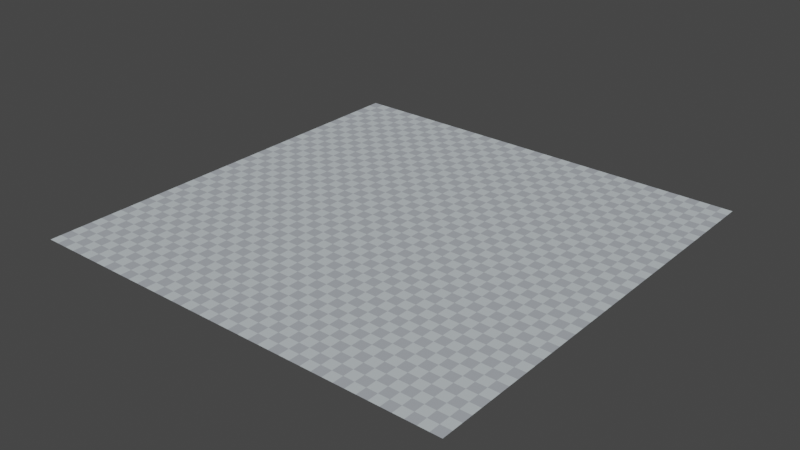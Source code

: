 # Source: checker_plane.blend  (saved by Blender 3.4.6; exported with 4.5.12 LTS)
import bpy
from mathutils import Matrix  # noqa: F401  (used for matrix-valued properties, if any)

bpy.ops.wm.read_factory_settings(use_empty=True)
scene = bpy.context.scene
scene.name = 'Scene'

# ---- collections
col_collection = bpy.data.collections.new('Collection'); scene.collection.children.link(col_collection)

# ---- images (referenced by path relative to the original .blend; pixels are not part of the script)
import os
ASSET_DIR = os.environ.get("B2B_ASSET_DIR", "")  # directory of the original .blend (textures are referenced by path, not embedded)
HERE = os.path.dirname(os.path.abspath(__file__))  # packed textures are extracted next to this script under _unpacked/

def load_image(name, relpath, width, height, colorspace="sRGB"):
    """Load a texture the original file referenced (path relative to the .blend, or extracted next to this script)."""
    p = next((c for c in (os.path.join(HERE, relpath), os.path.join(ASSET_DIR, relpath)) if relpath and os.path.exists(c)), "")
    if p:
        img = bpy.data.images.load(p, check_existing=True)
        img.name = name
    else:  # same state as the original file: an image datablock whose file is absent (Cycles renders it pink)
        img = bpy.data.images.new(name, width, height)
        img.source = "FILE"
        img.filepath = "//" + (relpath or name)
    img.colorspace_settings.name = colorspace
    return img
img_testtexture_png = load_image('testTexture.png', '_unpacked/testTexture.25603a2c.png', 32, 32, 'sRGB')

# ---- materials (node trees are filled in below, after node groups)
mat_x = bpy.data.materials.new('マテリアル')
mat_x.use_transparent_shadow = False

# ---- material node trees
mat_x.use_nodes = True; mat_x.node_tree.nodes.clear()
_N = mat_x.node_tree.nodes; _L = mat_x.node_tree.links
n0 = _N.new('ShaderNodeBsdfPrincipled'); n0.name = 'プリンシプルBSDF'; n0.location = (10, 300)
n0.distribution = 'GGX'
n0.subsurface_method = 'RANDOM_WALK_SKIN'
n0.inputs[3].default_value = 1.45
n0.inputs[27].default_value = (0.0, 0.0, 0.0, 1.0)
n0.inputs[28].default_value = 1.0
n1 = _N.new('ShaderNodeOutputMaterial'); n1.name = 'マテリアル出力'; n1.location = (300, 300)
n2 = _N.new('ShaderNodeTexImage'); n2.name = '画像テクスチャ'; n2.location = (-280, 280)
n2.image = img_testtexture_png
n2.interpolation = 'Closest'
_L.new(n0.outputs[0], n1.inputs[0])
_L.new(n2.outputs[0], n0.inputs[0])
n1.is_active_output = True

# ---- world
world_world = bpy.data.worlds.new('World'); scene.world = world_world
world_world.use_nodes = True; world_world.node_tree.nodes.clear()
_N = world_world.node_tree.nodes; _L = world_world.node_tree.links
n0 = _N.new('ShaderNodeOutputWorld'); n0.name = 'World Output'; n0.location = (300, 300)
n1 = _N.new('ShaderNodeBackground'); n1.name = 'Background'; n1.location = (10, 300)
n1.inputs[0].default_value = (0.05088, 0.05088, 0.05088, 1.0)
_L.new(n1.outputs[0], n0.inputs[0])
n0.is_active_output = True
world_world.color = (0.05088, 0.05088, 0.05088)
world_world.use_sun_shadow = False
world_world.sun_shadow_jitter_overblur = 0.0

# ---- meshes
me_x = bpy.data.meshes.new('平面')
me_x.from_pydata([(-10.0, -10.0, 0.0), (10.0, -10.0, 0.0), (-10.0, 10.0, 0.0), (10.0, 10.0, 0.0), (-8.0, -10.0, 0.0), (-6.0, -10.0, 0.0), (-4.0, -10.0, 0.0), (-2.0, -10.0, 0.0), (0.0, -10.0, 0.0), (2.0, -10.0, 0.0), (4.0, -10.0, 0.0), (6.0, -10.0, 0.0), (8.0, -10.0, 0.0), (8.0, 10.0, 0.0), (6.0, 10.0, 0.0), (4.0, 10.0, 0.0), (2.0, 10.0, 0.0), (0.0, 10.0, 0.0), (-2.0, 10.0, 0.0), (-4.0, 10.0, 0.0), (-6.0, 10.0, 0.0), (-8.0, 10.0, 0.0), (-10.0, 8.0, 0.0), (-10.0, 6.0, 0.0), (-10.0, 4.0, 0.0), (-10.0, 2.0, 0.0), (-10.0, 0.0, 0.0), (-10.0, -2.0, 0.0), (-10.0, -4.0, 0.0), (-10.0, -6.0, 0.0), (-10.0, -8.0, 0.0), (10.0, -8.0, 0.0), (10.0, -6.0, 0.0), (10.0, -4.0, 0.0), (10.0, -2.0, 0.0), (10.0, 0.0, 0.0), (10.0, 2.0, 0.0), (10.0, 4.0, 0.0), (10.0, 6.0, 0.0), (10.0, 8.0, 0.0), (-8.0, -8.0, 0.0), (-8.0, -6.0, 0.0), (-8.0, -4.0, 0.0), (-8.0, -2.0, 0.0), (-8.0, 0.0, 0.0), (-8.0, 2.0, 0.0), (-8.0, 4.0, 0.0), (-8.0, 6.0, 0.0), (-8.0, 8.0, 0.0), (-6.0, -8.0, 0.0), (-6.0, -6.0, 0.0), (-6.0, -4.0, 0.0), (-6.0, -2.0, 0.0), (-6.0, 0.0, 0.0), (-6.0, 2.0, 0.0), (-6.0, 4.0, 0.0), (-6.0, 6.0, 0.0), (-6.0, 8.0, 0.0), (-4.0, -8.0, 0.0), (-4.0, -6.0, 0.0), (-4.0, -4.0, 0.0), (-4.0, -2.0, 0.0), (-4.0, 0.0, 0.0), (-4.0, 2.0, 0.0), (-4.0, 4.0, 0.0), (-4.0, 6.0, 0.0), (-4.0, 8.0, 0.0), (-2.0, -8.0, 0.0), (-2.0, -6.0, 0.0), (-2.0, -4.0, 0.0), (-2.0, -2.0, 0.0), (-2.0, 0.0, 0.0), (-2.0, 2.0, 0.0), (-2.0, 4.0, 0.0), (-2.0, 6.0, 0.0), (-2.0, 8.0, 0.0), (0.0, -8.0, 0.0), (0.0, -6.0, 0.0), (0.0, -4.0, 0.0), (0.0, -2.0, 0.0), (0.0, 0.0, 0.0), (0.0, 2.0, 0.0), (0.0, 4.0, 0.0), (0.0, 6.0, 0.0), (0.0, 8.0, 0.0), (2.0, -8.0, 0.0), (2.0, -6.0, 0.0), (2.0, -4.0, 0.0), (2.0, -2.0, 0.0), (2.0, 0.0, 0.0), (2.0, 2.0, 0.0), (2.0, 4.0, 0.0), (2.0, 6.0, 0.0), (2.0, 8.0, 0.0), (4.0, -8.0, 0.0), (4.0, -6.0, 0.0), (4.0, -4.0, 0.0), (4.0, -2.0, 0.0), (4.0, 0.0, 0.0), (4.0, 2.0, 0.0), (4.0, 4.0, 0.0), (4.0, 6.0, 0.0), (4.0, 8.0, 0.0), (6.0, -8.0, 0.0), (6.0, -6.0, 0.0), (6.0, -4.0, 0.0), (6.0, -2.0, 0.0), (6.0, 0.0, 0.0), (6.0, 2.0, 0.0), (6.0, 4.0, 0.0), (6.0, 6.0, 0.0), (6.0, 8.0, 0.0), (8.0, -8.0, 0.0), (8.0, -6.0, 0.0), (8.0, -4.0, 0.0), (8.0, -2.0, 0.0), (8.0, 0.0, 0.0), (8.0, 2.0, 0.0), (8.0, 4.0, 0.0), (8.0, 6.0, 0.0), (8.0, 8.0, 0.0)], [], [(120, 39, 3, 13), (22, 48, 21, 2), (48, 57, 20, 21), (57, 66, 19, 20), (66, 75, 18, 19), (75, 84, 17, 18), (84, 93, 16, 17), (93, 102, 15, 16), (102, 111, 14, 15), (111, 120, 13, 14), (11, 12, 112, 103), (103, 112, 113, 104), (104, 113, 114, 105), (105, 114, 115, 106), (106, 115, 116, 107), (107, 116, 117, 108), (108, 117, 118, 109), (109, 118, 119, 110), (110, 119, 120, 111), (10, 11, 103, 94), (94, 103, 104, 95), (95, 104, 105, 96), (96, 105, 106, 97), (97, 106, 107, 98), (98, 107, 108, 99), (99, 108, 109, 100), (100, 109, 110, 101), (101, 110, 111, 102), (9, 10, 94, 85), (85, 94, 95, 86), (86, 95, 96, 87), (87, 96, 97, 88), (88, 97, 98, 89), (89, 98, 99, 90), (90, 99, 100, 91), (91, 100, 101, 92), (92, 101, 102, 93), (8, 9, 85, 76), (76, 85, 86, 77), (77, 86, 87, 78), (78, 87, 88, 79), (79, 88, 89, 80), (80, 89, 90, 81), (81, 90, 91, 82), (82, 91, 92, 83), (83, 92, 93, 84), (7, 8, 76, 67), (67, 76, 77, 68), (68, 77, 78, 69), (69, 78, 79, 70), (70, 79, 80, 71), (71, 80, 81, 72), (72, 81, 82, 73), (73, 82, 83, 74), (74, 83, 84, 75), (6, 7, 67, 58), (58, 67, 68, 59), (59, 68, 69, 60), (60, 69, 70, 61), (61, 70, 71, 62), (62, 71, 72, 63), (63, 72, 73, 64), (64, 73, 74, 65), (65, 74, 75, 66), (5, 6, 58, 49), (49, 58, 59, 50), (50, 59, 60, 51), (51, 60, 61, 52), (52, 61, 62, 53), (53, 62, 63, 54), (54, 63, 64, 55), (55, 64, 65, 56), (56, 65, 66, 57), (4, 5, 49, 40), (40, 49, 50, 41), (41, 50, 51, 42), (42, 51, 52, 43), (43, 52, 53, 44), (44, 53, 54, 45), (45, 54, 55, 46), (46, 55, 56, 47), (47, 56, 57, 48), (0, 4, 40, 30), (30, 40, 41, 29), (29, 41, 42, 28), (28, 42, 43, 27), (27, 43, 44, 26), (26, 44, 45, 25), (25, 45, 46, 24), (24, 46, 47, 23), (23, 47, 48, 22), (12, 1, 31, 112), (112, 31, 32, 113), (113, 32, 33, 114), (114, 33, 34, 115), (115, 34, 35, 116), (116, 35, 36, 117), (117, 36, 37, 118), (118, 37, 38, 119), (119, 38, 39, 120)])
_uv = me_x.uv_layers.new(name='UVマップ')
_uv.uv.foreach_set('vector', [4.0, 5.0, 5.0, 5.0, 5.0, 6.0, 4.0, 6.0, -5.0, 5.0, -4.0, 5.0, -4.0, 6.0, -5.0, 6.0, -4.0, 5.0, -3.0, 5.0, -3.0, 6.0, -4.0, 6.0, -3.0, 5.0, -2.0, 5.0, -2.0, 6.0, -3.0, 6.0, -2.0, 5.0, -1.0, 5.0, -1.0, 6.0, -2.0, 6.0, -1.0, 5.0, 0.0, 5.0, 0.0, 6.0, -1.0, 6.0, 0.0, 5.0, 1.0, 5.0, 1.0, 6.0, 0.0, 6.0, 1.0, 5.0, 2.0, 5.0, 2.0, 6.0, 1.0, 6.0, 2.0, 5.0, 3.0, 5.0, 3.0, 6.0, 2.0, 6.0, 3.0, 5.0, 4.0, 5.0, 4.0, 6.0, 3.0, 6.0, 3.0, -4.0, 4.0, -4.0, 4.0, -3.0, 3.0, -3.0, 3.0, -3.0, 4.0, -3.0, 4.0, -2.0, 3.0, -2.0, 3.0, -2.0, 4.0, -2.0, 4.0, -1.0, 3.0, -1.0, 3.0, -1.0, 4.0, -1.0, 4.0, 3.576e-07, 3.0, 3.576e-07, 3.0, 3.576e-07, 4.0, 3.576e-07, 4.0, 1.0, 3.0, 1.0, 3.0, 1.0, 4.0, 1.0, 4.0, 2.0, 3.0, 2.0, 3.0, 2.0, 4.0, 2.0, 4.0, 3.0, 3.0, 3.0, 3.0, 3.0, 4.0, 3.0, 4.0, 4.0, 3.0, 4.0, 3.0, 4.0, 4.0, 4.0, 4.0, 5.0, 3.0, 5.0, 2.0, -4.0, 3.0, -4.0, 3.0, -3.0, 2.0, -3.0, 2.0, -3.0, 3.0, -3.0, 3.0, -2.0, 2.0, -2.0, 2.0, -2.0, 3.0, -2.0, 3.0, -1.0, 2.0, -1.0, 2.0, -1.0, 3.0, -1.0, 3.0, 3.576e-07, 2.0, 3.576e-07, 2.0, 3.576e-07, 3.0, 3.576e-07, 3.0, 1.0, 2.0, 1.0, 2.0, 1.0, 3.0, 1.0, 3.0, 2.0, 2.0, 2.0, 2.0, 2.0, 3.0, 2.0, 3.0, 3.0, 2.0, 3.0, 2.0, 3.0, 3.0, 3.0, 3.0, 4.0, 2.0, 4.0, 2.0, 4.0, 3.0, 4.0, 3.0, 5.0, 2.0, 5.0, 1.0, -4.0, 2.0, -4.0, 2.0, -3.0, 1.0, -3.0, 1.0, -3.0, 2.0, -3.0, 2.0, -2.0, 1.0, -2.0, 1.0, -2.0, 2.0, -2.0, 2.0, -1.0, 1.0, -1.0, 1.0, -1.0, 2.0, -1.0, 2.0, 3.576e-07, 1.0, 3.576e-07, 1.0, 3.576e-07, 2.0, 3.576e-07, 2.0, 1.0, 1.0, 1.0, 1.0, 1.0, 2.0, 1.0, 2.0, 2.0, 1.0, 2.0, 1.0, 2.0, 2.0, 2.0, 2.0, 3.0, 1.0, 3.0, 1.0, 3.0, 2.0, 3.0, 2.0, 4.0, 1.0, 4.0, 1.0, 4.0, 2.0, 4.0, 2.0, 5.0, 1.0, 5.0, 0.0, -4.0, 1.0, -4.0, 1.0, -3.0, 0.0, -3.0, 0.0, -3.0, 1.0, -3.0, 1.0, -2.0, 0.0, -2.0, 0.0, -2.0, 1.0, -2.0, 1.0, -1.0, 0.0, -1.0, 0.0, -1.0, 1.0, -1.0, 1.0, 3.576e-07, 0.0, 3.576e-07, 0.0, 3.576e-07, 1.0, 3.576e-07, 1.0, 1.0, 0.0, 1.0, 0.0, 1.0, 1.0, 1.0, 1.0, 2.0, 0.0, 2.0, 0.0, 2.0, 1.0, 2.0, 1.0, 3.0, 0.0, 3.0, 0.0, 3.0, 1.0, 3.0, 1.0, 4.0, 0.0, 4.0, 0.0, 4.0, 1.0, 4.0, 1.0, 5.0, 0.0, 5.0, -1.0, -4.0, 0.0, -4.0, 0.0, -3.0, -1.0, -3.0, -1.0, -3.0, 0.0, -3.0, 0.0, -2.0, -1.0, -2.0, -1.0, -2.0, 0.0, -2.0, 0.0, -1.0, -1.0, -1.0, -1.0, -1.0, 0.0, -1.0, 0.0, 3.576e-07, -1.0, 3.576e-07, -1.0, 3.576e-07, 0.0, 3.576e-07, 0.0, 1.0, -1.0, 1.0, -1.0, 1.0, 0.0, 1.0, 0.0, 2.0, -1.0, 2.0, -1.0, 2.0, 0.0, 2.0, 0.0, 3.0, -1.0, 3.0, -1.0, 3.0, 0.0, 3.0, 0.0, 4.0, -1.0, 4.0, -1.0, 4.0, 0.0, 4.0, 0.0, 5.0, -1.0, 5.0, -2.0, -4.0, -1.0, -4.0, -1.0, -3.0, -2.0, -3.0, -2.0, -3.0, -1.0, -3.0, -1.0, -2.0, -2.0, -2.0, -2.0, -2.0, -1.0, -2.0, -1.0, -1.0, -2.0, -1.0, -2.0, -1.0, -1.0, -1.0, -1.0, 3.576e-07, -2.0, 3.576e-07, -2.0, 3.576e-07, -1.0, 3.576e-07, -1.0, 1.0, -2.0, 1.0, -2.0, 1.0, -1.0, 1.0, -1.0, 2.0, -2.0, 2.0, -2.0, 2.0, -1.0, 2.0, -1.0, 3.0, -2.0, 3.0, -2.0, 3.0, -1.0, 3.0, -1.0, 4.0, -2.0, 4.0, -2.0, 4.0, -1.0, 4.0, -1.0, 5.0, -2.0, 5.0, -3.0, -4.0, -2.0, -4.0, -2.0, -3.0, -3.0, -3.0, -3.0, -3.0, -2.0, -3.0, -2.0, -2.0, -3.0, -2.0, -3.0, -2.0, -2.0, -2.0, -2.0, -1.0, -3.0, -1.0, -3.0, -1.0, -2.0, -1.0, -2.0, 3.576e-07, -3.0, 3.576e-07, -3.0, 3.576e-07, -2.0, 3.576e-07, -2.0, 1.0, -3.0, 1.0, -3.0, 1.0, -2.0, 1.0, -2.0, 2.0, -3.0, 2.0, -3.0, 2.0, -2.0, 2.0, -2.0, 3.0, -3.0, 3.0, -3.0, 3.0, -2.0, 3.0, -2.0, 4.0, -3.0, 4.0, -3.0, 4.0, -2.0, 4.0, -2.0, 5.0, -3.0, 5.0, -4.0, -4.0, -3.0, -4.0, -3.0, -3.0, -4.0, -3.0, -4.0, -3.0, -3.0, -3.0, -3.0, -2.0, -4.0, -2.0, -4.0, -2.0, -3.0, -2.0, -3.0, -1.0, -4.0, -1.0, -4.0, -1.0, -3.0, -1.0, -3.0, 3.576e-07, -4.0, 3.576e-07, -4.0, 3.576e-07, -3.0, 3.576e-07, -3.0, 1.0, -4.0, 1.0, -4.0, 1.0, -3.0, 1.0, -3.0, 2.0, -4.0, 2.0, -4.0, 2.0, -3.0, 2.0, -3.0, 3.0, -4.0, 3.0, -4.0, 3.0, -3.0, 3.0, -3.0, 4.0, -4.0, 4.0, -4.0, 4.0, -3.0, 4.0, -3.0, 5.0, -4.0, 5.0, -5.0, -4.0, -4.0, -4.0, -4.0, -3.0, -5.0, -3.0, -5.0, -3.0, -4.0, -3.0, -4.0, -2.0, -5.0, -2.0, -5.0, -2.0, -4.0, -2.0, -4.0, -1.0, -5.0, -1.0, -5.0, -1.0, -4.0, -1.0, -4.0, 3.576e-07, -5.0, 2.98e-08, -5.0, 2.98e-08, -4.0, 3.576e-07, -4.0, 1.0, -5.0, 1.0, -5.0, 1.0, -4.0, 1.0, -4.0, 2.0, -5.0, 2.0, -5.0, 2.0, -4.0, 2.0, -4.0, 3.0, -5.0, 3.0, -5.0, 3.0, -4.0, 3.0, -4.0, 4.0, -5.0, 4.0, -5.0, 4.0, -4.0, 4.0, -4.0, 5.0, -5.0, 5.0, 4.0, -4.0, 5.0, -4.0, 5.0, -3.0, 4.0, -3.0, 4.0, -3.0, 5.0, -3.0, 5.0, -2.0, 4.0, -2.0, 4.0, -2.0, 5.0, -2.0, 5.0, -1.0, 4.0, -1.0, 4.0, -1.0, 5.0, -1.0, 5.0, 3.576e-07, 4.0, 3.576e-07, 4.0, 3.576e-07, 5.0, 3.576e-07, 5.0, 1.0, 4.0, 1.0, 4.0, 1.0, 5.0, 1.0, 5.0, 2.0, 4.0, 2.0, 4.0, 2.0, 5.0, 2.0, 5.0, 3.0, 4.0, 3.0, 4.0, 3.0, 5.0, 3.0, 5.0, 4.0, 4.0, 4.0, 4.0, 4.0, 5.0, 4.0, 5.0, 5.0, 4.0, 5.0])
me_x.materials.append(mat_x)
me_x.update()

# ---- objects
ob_x = bpy.data.objects.new('平面', me_x)

# ---- transforms, parenting, visibility, modifiers, constraints
ob_x.location = (0.0, 0.0, 0.0)

# ---- collection membership
col_collection.objects.link(ob_x)

# ---- scene / render settings (as saved in the file)
scene.frame_start = 1; scene.frame_end = 250; scene.frame_set(1)
scene.render.engine = 'BLENDER_EEVEE_NEXT'
scene.cycles.sampling_pattern = 'TABULATED_SOBOL'
scene.cycles.use_light_tree = False
scene.view_settings.view_transform = 'Filmic'
bpy.context.view_layer.update()

# ---- added for rendering (the .blend has no active camera and no usable light): camera, sun
cam_auto = bpy.data.cameras.new('AutoCamera')
cam_auto.lens = 50.0
cam_auto.sensor_width = 36.0
cam_auto.clip_end = 1000.0
ob_auto_camera = bpy.data.objects.new('AutoCamera', cam_auto)
scene.collection.objects.link(ob_auto_camera)
ob_auto_camera.location = (26.1693, -31.4032, 20.9354)
ob_auto_camera.rotation_euler = (1.09748, -7.21219e-08, 0.694738)
scene.camera = ob_auto_camera
light_auto_sun = bpy.data.lights.new('AutoSun', 'SUN')
light_auto_sun.energy = 3.0
light_auto_sun.angle = 0.0523599
ob_auto_sun = bpy.data.objects.new('AutoSun', light_auto_sun)
scene.collection.objects.link(ob_auto_sun)
ob_auto_sun.rotation_euler = (0.872665, 0.174533, 0.523599)
bpy.context.view_layer.update()
